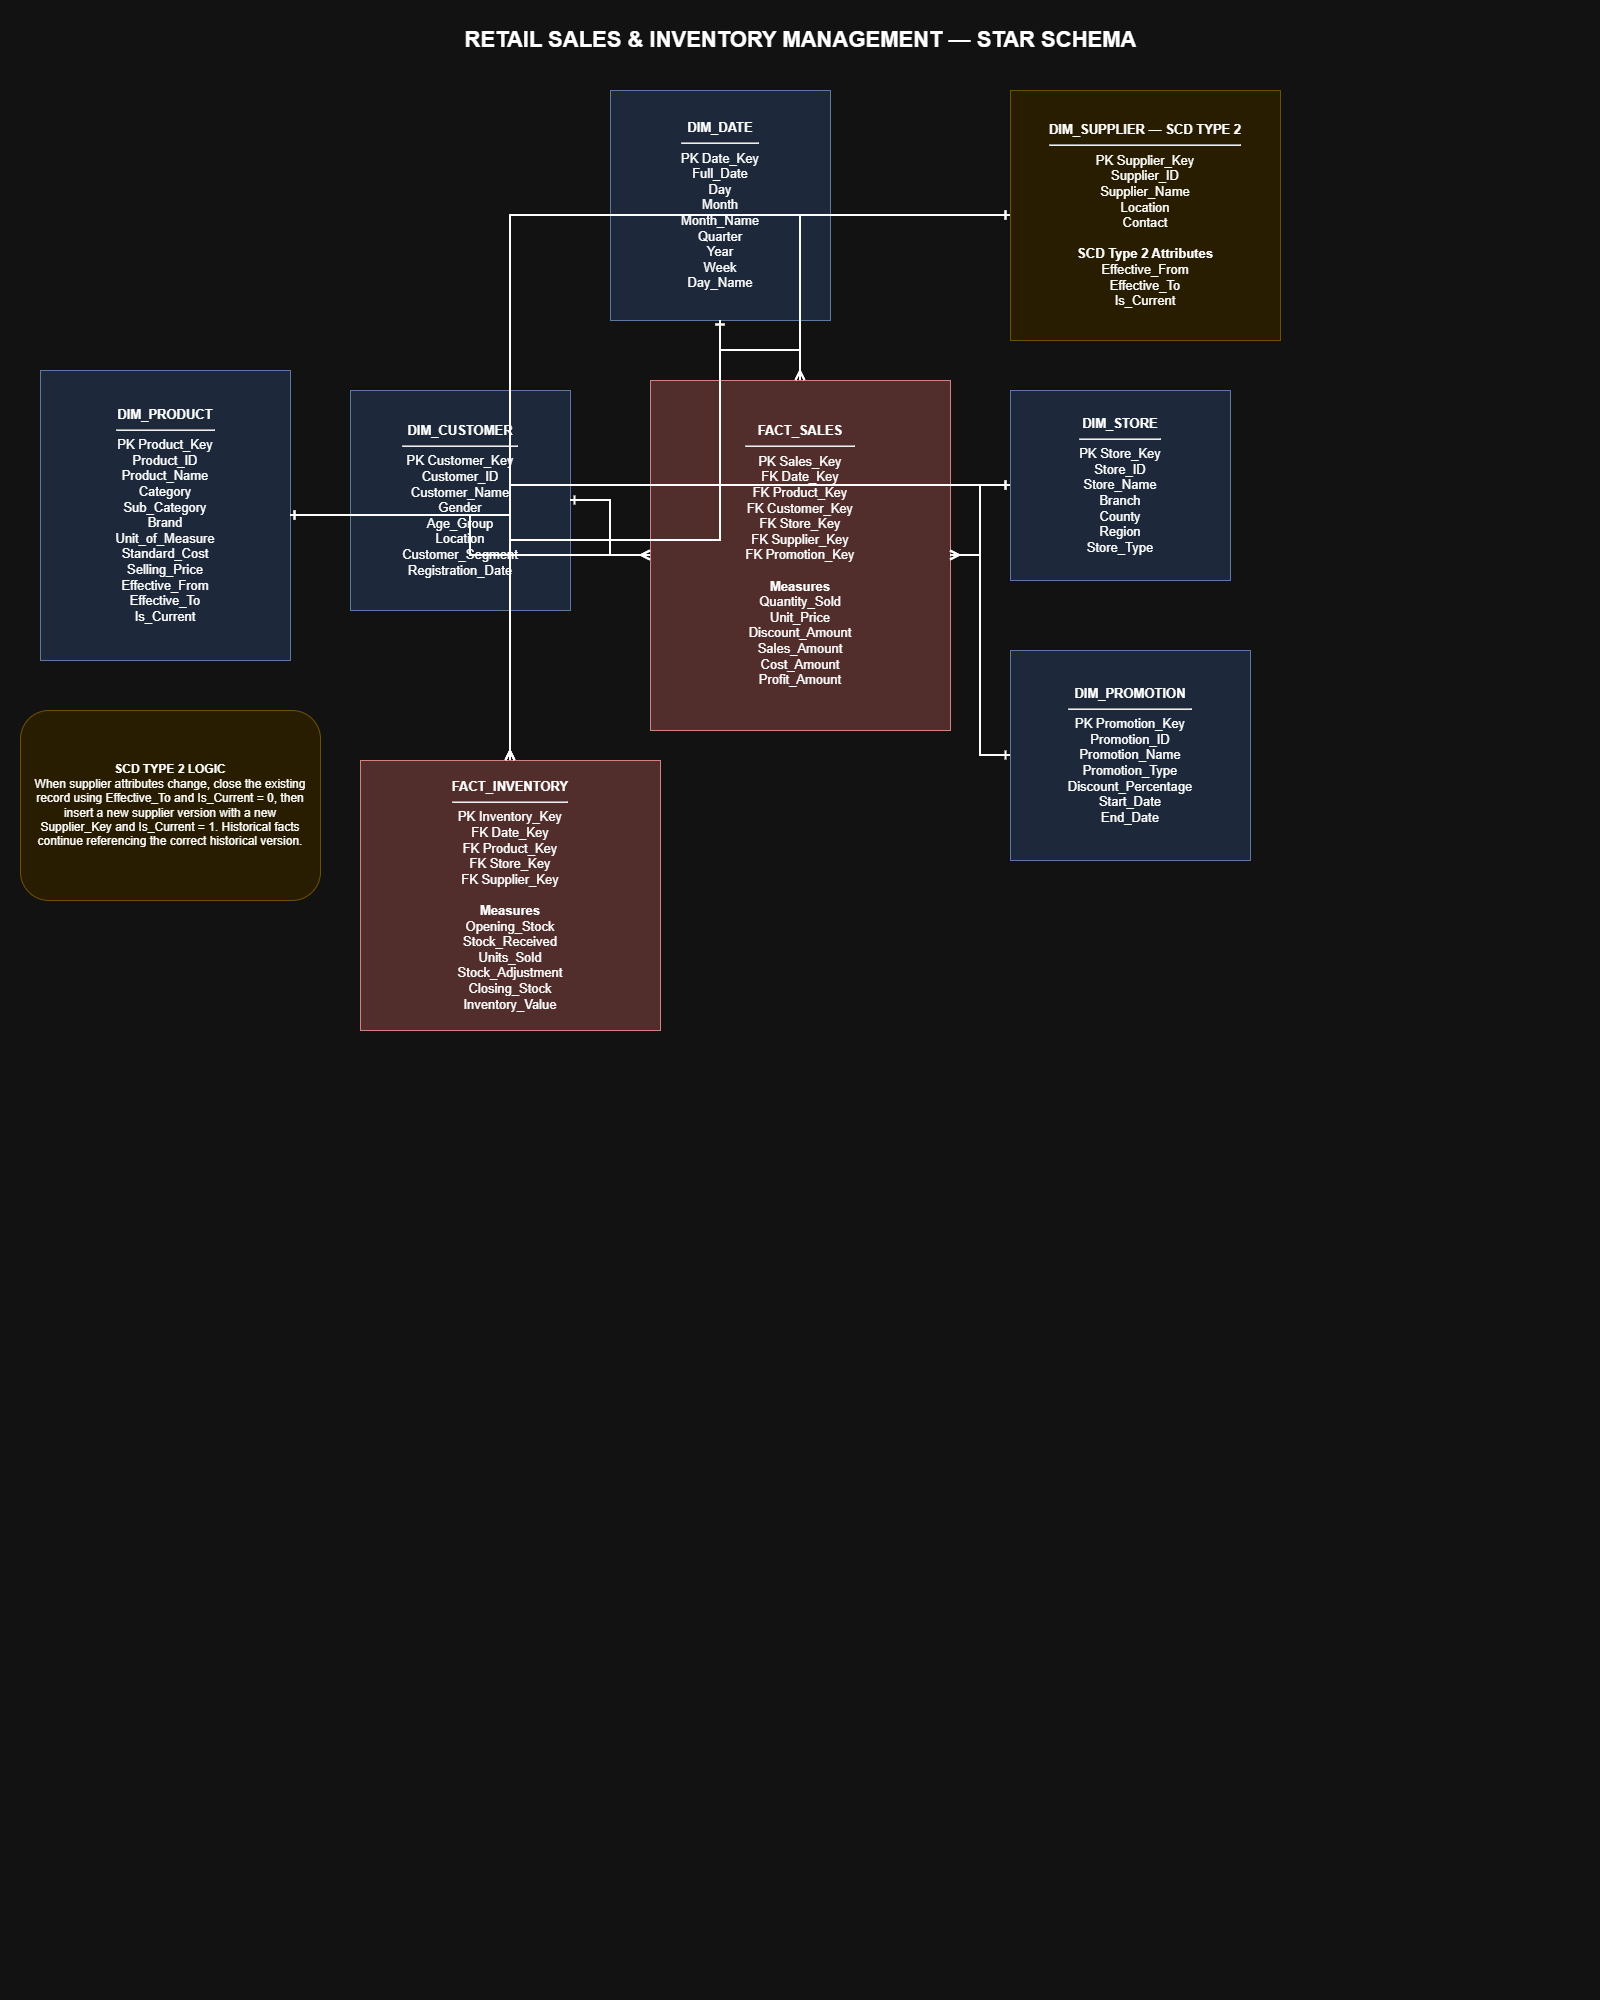

The diagram above was exported from draw.io. Its source (the exported page's mxGraphModel, read from the mxfile embedded in the PNG):
<mxGraphModel dx="1720" dy="1022" grid="1" gridSize="10" guides="1" tooltips="1" connect="1" arrows="1" fold="1" page="1" pageScale="1" pageWidth="1600" pageHeight="1000" math="0" shadow="0">
  <root>
    <mxCell id="0" />
    <mxCell id="1" parent="0" />
    <mxCell id="title" parent="1" style="text;html=1;strokeColor=none;fillColor=none;fontSize=22;fontStyle=1;align=center;verticalAlign=middle;" value="RETAIL SALES &amp; INVENTORY MANAGEMENT — STAR SCHEMA" vertex="1">
      <mxGeometry height="40" width="700" x="450" y="20" as="geometry" />
    </mxCell>
    <mxCell id="dim_date" parent="1" style="rounded=0;whiteSpace=wrap;html=1;fillColor=#dae8fc;strokeColor=#6c8ebf;fontSize=13;spacing=8;" value="&lt;b&gt;DIM_DATE&lt;/b&gt;&lt;hr&gt;PK Date_Key&lt;br&gt;Full_Date&lt;br&gt;Day&lt;br&gt;Month&lt;br&gt;Month_Name&lt;br&gt;Quarter&lt;br&gt;Year&lt;br&gt;Week&lt;br&gt;Day_Name" vertex="1">
      <mxGeometry height="230" width="220" x="610" y="90" as="geometry" />
    </mxCell>
    <mxCell id="dim_product" parent="1" style="rounded=0;whiteSpace=wrap;html=1;fillColor=#dae8fc;strokeColor=#6c8ebf;fontSize=13;spacing=8;" value="&lt;b&gt;DIM_PRODUCT&lt;/b&gt;&lt;hr&gt;PK Product_Key&lt;br&gt;Product_ID&lt;br&gt;Product_Name&lt;br&gt;Category&lt;br&gt;Sub_Category&lt;br&gt;Brand&lt;br&gt;Unit_of_Measure&lt;br&gt;Standard_Cost&lt;br&gt;Selling_Price&lt;br&gt;Effective_From&lt;br&gt;Effective_To&lt;br&gt;Is_Current" vertex="1">
      <mxGeometry height="290" width="250" x="40" y="370" as="geometry" />
    </mxCell>
    <mxCell id="dim_customer" parent="1" style="rounded=0;whiteSpace=wrap;html=1;fillColor=#dae8fc;strokeColor=#6c8ebf;fontSize=13;spacing=8;" value="&lt;b&gt;DIM_CUSTOMER&lt;/b&gt;&lt;hr&gt;PK Customer_Key&lt;br&gt;Customer_ID&lt;br&gt;Customer_Name&lt;br&gt;Gender&lt;br&gt;Age_Group&lt;br&gt;Location&lt;br&gt;Customer_Segment&lt;br&gt;Registration_Date" vertex="1">
      <mxGeometry height="220" width="220" x="350" y="390" as="geometry" />
    </mxCell>
    <mxCell id="fact_sales" parent="1" style="rounded=0;whiteSpace=wrap;html=1;fillColor=#f8cecc;strokeColor=#b85450;fontSize=13;spacing=8;fontStyle=0;" value="&lt;b&gt;FACT_SALES&lt;/b&gt;&lt;hr&gt;PK Sales_Key&lt;br&gt;FK Date_Key&lt;br&gt;FK Product_Key&lt;br&gt;FK Customer_Key&lt;br&gt;FK Store_Key&lt;br&gt;FK Supplier_Key&lt;br&gt;FK Promotion_Key&lt;br&gt;&lt;br&gt;&lt;b&gt;Measures&lt;/b&gt;&lt;br&gt;Quantity_Sold&lt;br&gt;Unit_Price&lt;br&gt;Discount_Amount&lt;br&gt;Sales_Amount&lt;br&gt;Cost_Amount&lt;br&gt;Profit_Amount" vertex="1">
      <mxGeometry height="350" width="300" x="650" y="380" as="geometry" />
    </mxCell>
    <mxCell id="dim_store" parent="1" style="rounded=0;whiteSpace=wrap;html=1;fillColor=#dae8fc;strokeColor=#6c8ebf;fontSize=13;spacing=8;" value="&lt;b&gt;DIM_STORE&lt;/b&gt;&lt;hr&gt;PK Store_Key&lt;br&gt;Store_ID&lt;br&gt;Store_Name&lt;br&gt;Branch&lt;br&gt;County&lt;br&gt;Region&lt;br&gt;Store_Type" vertex="1">
      <mxGeometry height="190" width="220" x="1010" y="390" as="geometry" />
    </mxCell>
    <mxCell id="dim_supplier" parent="1" style="rounded=0;whiteSpace=wrap;html=1;fillColor=#fff2cc;strokeColor=#d6b656;fontSize=13;spacing=8;fontStyle=0;" value="&lt;b&gt;DIM_SUPPLIER — SCD TYPE 2&lt;/b&gt;&lt;hr&gt;PK Supplier_Key&lt;br&gt;Supplier_ID&lt;br&gt;Supplier_Name&lt;br&gt;Location&lt;br&gt;Contact&lt;br&gt;&lt;br&gt;&lt;b&gt;SCD Type 2 Attributes&lt;/b&gt;&lt;br&gt;Effective_From&lt;br&gt;Effective_To&lt;br&gt;Is_Current" vertex="1">
      <mxGeometry height="250" width="270" x="1010" y="90" as="geometry" />
    </mxCell>
    <mxCell id="dim_promotion" parent="1" style="rounded=0;whiteSpace=wrap;html=1;fillColor=#dae8fc;strokeColor=#6c8ebf;fontSize=13;spacing=8;" value="&lt;b&gt;DIM_PROMOTION&lt;/b&gt;&lt;hr&gt;PK Promotion_Key&lt;br&gt;Promotion_ID&lt;br&gt;Promotion_Name&lt;br&gt;Promotion_Type&lt;br&gt;Discount_Percentage&lt;br&gt;Start_Date&lt;br&gt;End_Date" vertex="1">
      <mxGeometry height="210" width="240" x="1010" y="650" as="geometry" />
    </mxCell>
    <mxCell id="fact_inventory" parent="1" style="rounded=0;whiteSpace=wrap;html=1;fillColor=#f8cecc;strokeColor=#b85450;fontSize=13;spacing=8;" value="&lt;b&gt;FACT_INVENTORY&lt;/b&gt;&lt;hr&gt;PK Inventory_Key&lt;br&gt;FK Date_Key&lt;br&gt;FK Product_Key&lt;br&gt;FK Store_Key&lt;br&gt;FK Supplier_Key&lt;br&gt;&lt;br&gt;&lt;b&gt;Measures&lt;/b&gt;&lt;br&gt;Opening_Stock&lt;br&gt;Stock_Received&lt;br&gt;Units_Sold&lt;br&gt;Stock_Adjustment&lt;br&gt;Closing_Stock&lt;br&gt;Inventory_Value" vertex="1">
      <mxGeometry height="270" width="300" x="360" y="760" as="geometry" />
    </mxCell>
    <mxCell id="scd_note" parent="1" style="rounded=1;whiteSpace=wrap;html=1;fillColor=#fff2cc;strokeColor=#d6b656;fontSize=12;spacing=8;" value="&lt;b&gt;SCD TYPE 2 LOGIC&lt;/b&gt;&lt;br&gt;When supplier attributes change, close the existing record using Effective_To and Is_Current = 0, then insert a new supplier version with a new Supplier_Key and Is_Current = 1. Historical facts continue referencing the correct historical version." vertex="1">
      <mxGeometry height="190" width="300" x="20" y="710" as="geometry" />
    </mxCell>
    <mxCell id="e1" edge="1" parent="1" source="dim_date" style="edgeStyle=orthogonalEdgeStyle;rounded=0;orthogonalLoop=1;jettySize=auto;html=1;endArrow=ERmany;startArrow=ERone;strokeWidth=2;" target="fact_sales">
      <mxGeometry relative="1" as="geometry" />
    </mxCell>
    <mxCell id="e2" edge="1" parent="1" source="dim_product" style="edgeStyle=orthogonalEdgeStyle;rounded=0;orthogonalLoop=1;jettySize=auto;html=1;endArrow=ERmany;startArrow=ERone;strokeWidth=2;" target="fact_sales">
      <mxGeometry relative="1" as="geometry" />
    </mxCell>
    <mxCell id="e3" edge="1" parent="1" source="dim_customer" style="edgeStyle=orthogonalEdgeStyle;rounded=0;orthogonalLoop=1;jettySize=auto;html=1;endArrow=ERmany;startArrow=ERone;strokeWidth=2;" target="fact_sales">
      <mxGeometry relative="1" as="geometry" />
    </mxCell>
    <mxCell id="e4" edge="1" parent="1" source="dim_store" style="edgeStyle=orthogonalEdgeStyle;rounded=0;orthogonalLoop=1;jettySize=auto;html=1;endArrow=ERmany;startArrow=ERone;strokeWidth=2;" target="fact_sales">
      <mxGeometry relative="1" as="geometry" />
    </mxCell>
    <mxCell id="e5" edge="1" parent="1" source="dim_supplier" style="edgeStyle=orthogonalEdgeStyle;rounded=0;orthogonalLoop=1;jettySize=auto;html=1;endArrow=ERmany;startArrow=ERone;strokeWidth=2;" target="fact_sales">
      <mxGeometry relative="1" as="geometry" />
    </mxCell>
    <mxCell id="e6" edge="1" parent="1" source="dim_promotion" style="edgeStyle=orthogonalEdgeStyle;rounded=0;orthogonalLoop=1;jettySize=auto;html=1;endArrow=ERmany;startArrow=ERone;strokeWidth=2;" target="fact_sales">
      <mxGeometry relative="1" as="geometry" />
    </mxCell>
    <mxCell id="e7" edge="1" parent="1" source="dim_date" style="edgeStyle=orthogonalEdgeStyle;rounded=0;orthogonalLoop=1;jettySize=auto;html=1;endArrow=ERmany;startArrow=ERone;strokeWidth=2;" target="fact_inventory">
      <mxGeometry relative="1" as="geometry" />
    </mxCell>
    <mxCell id="e8" edge="1" parent="1" source="dim_product" style="edgeStyle=orthogonalEdgeStyle;rounded=0;orthogonalLoop=1;jettySize=auto;html=1;endArrow=ERmany;startArrow=ERone;strokeWidth=2;" target="fact_inventory">
      <mxGeometry relative="1" as="geometry" />
    </mxCell>
    <mxCell id="e9" edge="1" parent="1" source="dim_store" style="edgeStyle=orthogonalEdgeStyle;rounded=0;orthogonalLoop=1;jettySize=auto;html=1;endArrow=ERmany;startArrow=ERone;strokeWidth=2;" target="fact_inventory">
      <mxGeometry relative="1" as="geometry" />
    </mxCell>
    <mxCell id="e10" edge="1" parent="1" source="dim_supplier" style="edgeStyle=orthogonalEdgeStyle;rounded=0;orthogonalLoop=1;jettySize=auto;html=1;endArrow=ERmany;startArrow=ERone;strokeWidth=2;" target="fact_inventory">
      <mxGeometry relative="1" as="geometry" />
    </mxCell>
  </root>
</mxGraphModel>